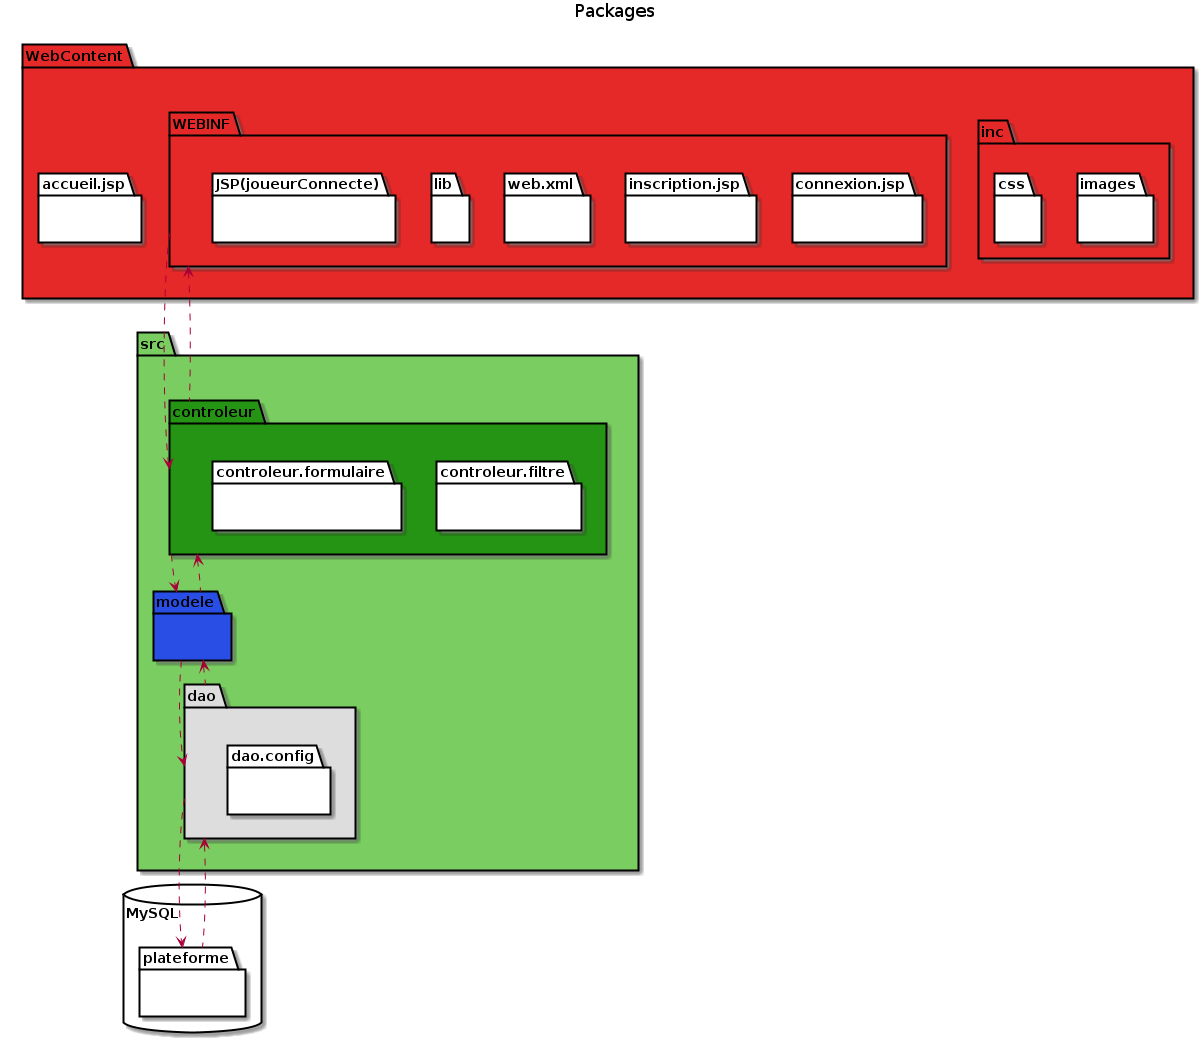

The diagram above was rendered by PlantUML. Its source (embedded in the PNG):
@startuml
title Packages

package MySQL <<Database>> {
  package plateforme {
  }
}

package src <<Folder>> #7ace61{
  package controleur <<Folder>> #259314{
    package controleur.filtre <<Folder>> {
    }
    package controleur.formulaire <<Folder>> {
    }
  }
  package dao <<Folder>> #DDDDDD{
    package dao.config <<Folder>> {
    }  
  }  
  package modele <<Folder>> #294EE5{
  }
}

package WebContent <<Folder>> #E52929{
  package inc <<Folder>> {
    package images <<Folder>> {
    }
    package css <<File>> {
    }
  }
  package WEBINF <<Folder>> {
    package connexion.jsp <<File>> {
    }
    package inscription.jsp <<File>> {
    }
    package web.xml <<File>> {
    }
    package lib <<Folder>> {
    }
    package JSP(joueurConnecte) <<Folder>> {
    }
  } 
  package accueil.jsp <<File>> {
  }
}

WEBINF .-.> controleur
WEBINF <.-. controleur
controleur ..> modele
controleur <.. modele
modele ..> dao
modele <.. dao
dao ..> plateforme
dao <.. plateforme
@enduml